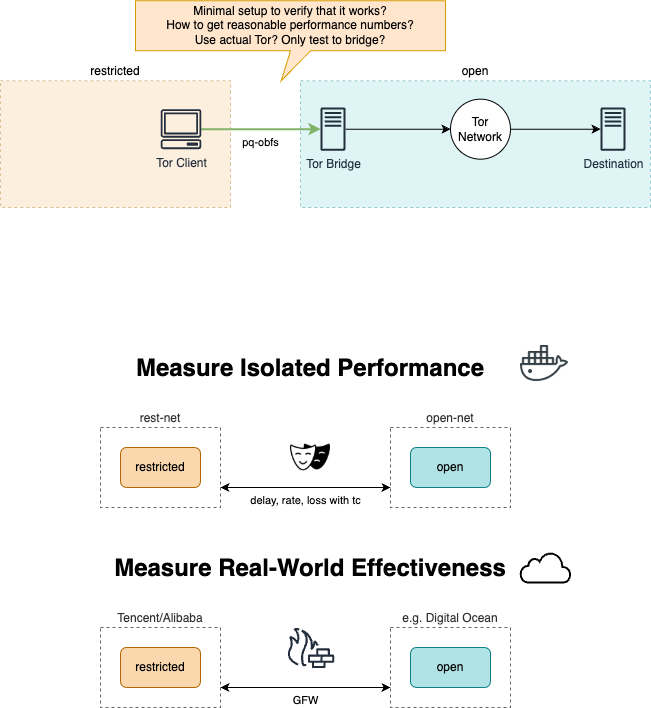

The diagram above was exported from draw.io. Its source (the exported page's mxGraphModel, read from the mxfile embedded in the PNG):
<mxGraphModel dx="993" dy="560" grid="1" gridSize="10" guides="1" tooltips="1" connect="1" arrows="1" fold="1" page="1" pageScale="1" pageWidth="700" pageHeight="750" math="0" shadow="0">
  <root>
    <mxCell id="0" />
    <mxCell id="1" parent="0" />
    <mxCell id="mMHQyQeZ5khlM5wpieee-25" value="rest-net" style="rounded=0;whiteSpace=wrap;html=1;fillColor=none;dashed=1;fontColor=#333333;strokeColor=#666666;labelPosition=center;verticalLabelPosition=top;align=center;verticalAlign=bottom;" vertex="1" parent="1">
      <mxGeometry x="140" y="440" width="120" height="80" as="geometry" />
    </mxCell>
    <mxCell id="mMHQyQeZ5khlM5wpieee-26" value="open-net" style="rounded=0;whiteSpace=wrap;html=1;fillColor=none;dashed=1;fontColor=#333333;strokeColor=#666666;labelPosition=center;verticalLabelPosition=top;align=center;verticalAlign=bottom;" vertex="1" parent="1">
      <mxGeometry x="430" y="440" width="120" height="80" as="geometry" />
    </mxCell>
    <mxCell id="mMHQyQeZ5khlM5wpieee-32" value="Tencent/Alibaba" style="rounded=0;whiteSpace=wrap;html=1;fillColor=none;dashed=1;fontColor=#333333;strokeColor=#666666;labelPosition=center;verticalLabelPosition=top;align=center;verticalAlign=bottom;" vertex="1" parent="1">
      <mxGeometry x="140" y="640" width="120" height="80" as="geometry" />
    </mxCell>
    <mxCell id="mMHQyQeZ5khlM5wpieee-33" value="e.g. Digital Ocean" style="rounded=0;whiteSpace=wrap;html=1;fillColor=none;dashed=1;fontColor=#333333;strokeColor=#666666;labelPosition=center;verticalLabelPosition=top;align=center;verticalAlign=bottom;" vertex="1" parent="1">
      <mxGeometry x="430" y="640" width="120" height="80" as="geometry" />
    </mxCell>
    <mxCell id="mMHQyQeZ5khlM5wpieee-2" value="open" style="rounded=0;whiteSpace=wrap;html=1;fillColor=#b0e3e6;dashed=1;strokeColor=#0e8088;labelPosition=center;verticalLabelPosition=top;align=center;verticalAlign=bottom;opacity=40;" vertex="1" parent="1">
      <mxGeometry x="340" y="93.33" width="350" height="126.67" as="geometry" />
    </mxCell>
    <mxCell id="mMHQyQeZ5khlM5wpieee-21" value="restricted" style="rounded=0;whiteSpace=wrap;html=1;fillColor=#fad7ac;dashed=1;strokeColor=#b46504;labelPosition=center;verticalLabelPosition=top;align=center;verticalAlign=bottom;opacity=40;" vertex="1" parent="1">
      <mxGeometry x="40" y="93.33" width="230" height="126.67" as="geometry" />
    </mxCell>
    <mxCell id="mMHQyQeZ5khlM5wpieee-4" value="&lt;h1 style=&quot;margin-top: 0px;&quot;&gt;Measure Isolated Performance&lt;/h1&gt;" style="text;html=1;whiteSpace=wrap;overflow=hidden;rounded=0;align=center;" vertex="1" parent="1">
      <mxGeometry x="100" y="360" width="500" height="40" as="geometry" />
    </mxCell>
    <mxCell id="mMHQyQeZ5khlM5wpieee-5" value="&lt;h1 style=&quot;margin-top: 0px;&quot;&gt;Measure Real-World Effectiveness&lt;/h1&gt;" style="text;html=1;whiteSpace=wrap;overflow=hidden;rounded=0;align=center;" vertex="1" parent="1">
      <mxGeometry x="100" y="560" width="500" height="40" as="geometry" />
    </mxCell>
    <mxCell id="mMHQyQeZ5khlM5wpieee-6" value="" style="shape=image;html=1;verticalAlign=top;verticalLabelPosition=bottom;labelBackgroundColor=#ffffff;imageAspect=0;aspect=fixed;image=https://cdn0.iconfinder.com/data/icons/social-media-2104/24/social_media_social_media_logo_docker-128.png" vertex="1" parent="1">
      <mxGeometry x="560" y="352" width="48" height="48" as="geometry" />
    </mxCell>
    <mxCell id="mMHQyQeZ5khlM5wpieee-14" style="edgeStyle=orthogonalEdgeStyle;rounded=0;orthogonalLoop=1;jettySize=auto;html=1;entryX=0;entryY=0.5;entryDx=0;entryDy=0;" edge="1" parent="1" source="mMHQyQeZ5khlM5wpieee-7" target="mMHQyQeZ5khlM5wpieee-12">
      <mxGeometry relative="1" as="geometry" />
    </mxCell>
    <mxCell id="mMHQyQeZ5khlM5wpieee-7" value="Tor Bridge" style="sketch=0;outlineConnect=0;fontColor=#232F3E;gradientColor=none;fillColor=#232F3D;strokeColor=none;dashed=0;verticalLabelPosition=bottom;verticalAlign=top;align=center;html=1;fontSize=12;fontStyle=0;aspect=fixed;pointerEvents=1;shape=mxgraph.aws4.traditional_server;" vertex="1" parent="1">
      <mxGeometry x="360" y="119.99999999999999" width="25" height="43.33" as="geometry" />
    </mxCell>
    <mxCell id="mMHQyQeZ5khlM5wpieee-9" value="Destination" style="sketch=0;outlineConnect=0;fontColor=#232F3E;gradientColor=none;fillColor=#232F3D;strokeColor=none;dashed=0;verticalLabelPosition=bottom;verticalAlign=top;align=center;html=1;fontSize=12;fontStyle=0;aspect=fixed;pointerEvents=1;shape=mxgraph.aws4.traditional_server;" vertex="1" parent="1">
      <mxGeometry x="640" y="120" width="25" height="43.33" as="geometry" />
    </mxCell>
    <mxCell id="mMHQyQeZ5khlM5wpieee-13" value="pq-obfs" style="edgeStyle=orthogonalEdgeStyle;rounded=0;orthogonalLoop=1;jettySize=auto;html=1;labelPosition=center;verticalLabelPosition=bottom;align=center;verticalAlign=top;fillColor=#d5e8d4;strokeColor=#82b366;strokeWidth=2;" edge="1" parent="1" source="mMHQyQeZ5khlM5wpieee-11" target="mMHQyQeZ5khlM5wpieee-7">
      <mxGeometry relative="1" as="geometry" />
    </mxCell>
    <mxCell id="mMHQyQeZ5khlM5wpieee-11" value="Tor&amp;nbsp;&lt;span style=&quot;background-color: initial;&quot;&gt;Client&lt;/span&gt;" style="sketch=0;outlineConnect=0;fontColor=#232F3E;gradientColor=none;fillColor=#232F3D;strokeColor=none;dashed=0;verticalLabelPosition=bottom;verticalAlign=top;align=center;html=1;fontSize=12;fontStyle=0;aspect=fixed;pointerEvents=1;shape=mxgraph.aws4.client;" vertex="1" parent="1">
      <mxGeometry x="200" y="121.66" width="41.05" height="40" as="geometry" />
    </mxCell>
    <mxCell id="mMHQyQeZ5khlM5wpieee-15" style="edgeStyle=orthogonalEdgeStyle;rounded=0;orthogonalLoop=1;jettySize=auto;html=1;" edge="1" parent="1" source="mMHQyQeZ5khlM5wpieee-12" target="mMHQyQeZ5khlM5wpieee-9">
      <mxGeometry relative="1" as="geometry" />
    </mxCell>
    <mxCell id="mMHQyQeZ5khlM5wpieee-12" value="Tor Network" style="ellipse;whiteSpace=wrap;html=1;aspect=fixed;" vertex="1" parent="1">
      <mxGeometry x="490" y="111.67" width="60" height="60" as="geometry" />
    </mxCell>
    <mxCell id="mMHQyQeZ5khlM5wpieee-22" value="restricted" style="rounded=1;whiteSpace=wrap;html=1;fillColor=#fad7ac;strokeColor=#b46504;" vertex="1" parent="1">
      <mxGeometry x="160" y="460" width="80" height="40" as="geometry" />
    </mxCell>
    <mxCell id="mMHQyQeZ5khlM5wpieee-23" value="open" style="rounded=1;whiteSpace=wrap;html=1;fillColor=#b0e3e6;strokeColor=#0e8088;" vertex="1" parent="1">
      <mxGeometry x="450" y="460" width="80" height="40" as="geometry" />
    </mxCell>
    <mxCell id="mMHQyQeZ5khlM5wpieee-28" value="delay, rate, loss with tc" style="edgeStyle=orthogonalEdgeStyle;rounded=0;orthogonalLoop=1;jettySize=auto;html=1;entryX=0;entryY=0.75;entryDx=0;entryDy=0;exitX=1;exitY=0.75;exitDx=0;exitDy=0;startArrow=classic;startFill=1;labelPosition=center;verticalLabelPosition=bottom;align=center;verticalAlign=top;" edge="1" parent="1" source="mMHQyQeZ5khlM5wpieee-25" target="mMHQyQeZ5khlM5wpieee-26">
      <mxGeometry relative="1" as="geometry" />
    </mxCell>
    <mxCell id="mMHQyQeZ5khlM5wpieee-29" value="restricted" style="rounded=1;whiteSpace=wrap;html=1;fillColor=#fad7ac;strokeColor=#b46504;" vertex="1" parent="1">
      <mxGeometry x="160" y="660" width="80" height="40" as="geometry" />
    </mxCell>
    <mxCell id="mMHQyQeZ5khlM5wpieee-30" value="open" style="rounded=1;whiteSpace=wrap;html=1;fillColor=#b0e3e6;strokeColor=#0e8088;" vertex="1" parent="1">
      <mxGeometry x="450" y="660" width="80" height="40" as="geometry" />
    </mxCell>
    <mxCell id="mMHQyQeZ5khlM5wpieee-31" value="GFW" style="edgeStyle=orthogonalEdgeStyle;rounded=0;orthogonalLoop=1;jettySize=auto;html=1;entryX=0;entryY=0.75;entryDx=0;entryDy=0;exitX=1;exitY=0.75;exitDx=0;exitDy=0;startArrow=classic;startFill=1;labelPosition=center;verticalLabelPosition=bottom;align=center;verticalAlign=top;" edge="1" parent="1" source="mMHQyQeZ5khlM5wpieee-32" target="mMHQyQeZ5khlM5wpieee-33">
      <mxGeometry relative="1" as="geometry" />
    </mxCell>
    <mxCell id="mMHQyQeZ5khlM5wpieee-34" value="" style="html=1;verticalLabelPosition=bottom;align=center;labelBackgroundColor=#ffffff;verticalAlign=top;strokeWidth=2;strokeColor=#000000;shadow=0;dashed=0;shape=mxgraph.ios7.icons.cloud;" vertex="1" parent="1">
      <mxGeometry x="560" y="565" width="50" height="30" as="geometry" />
    </mxCell>
    <mxCell id="mMHQyQeZ5khlM5wpieee-39" value="Minimal setup to verify that it works?&lt;div&gt;How to get reasonable performance numbers?&lt;br&gt;Use actual Tor? Only test to bridge?&lt;/div&gt;" style="shape=callout;whiteSpace=wrap;html=1;perimeter=calloutPerimeter;position2=0.47;fillColor=#ffe6cc;strokeColor=#d79b00;" vertex="1" parent="1">
      <mxGeometry x="175" y="13.33" width="310" height="80" as="geometry" />
    </mxCell>
    <mxCell id="mMHQyQeZ5khlM5wpieee-40" value="" style="sketch=0;outlineConnect=0;fontColor=#232F3E;gradientColor=none;fillColor=#232F3D;strokeColor=none;dashed=0;verticalLabelPosition=bottom;verticalAlign=top;align=center;html=1;fontSize=12;fontStyle=0;aspect=fixed;pointerEvents=1;shape=mxgraph.aws4.generic_firewall;" vertex="1" parent="1">
      <mxGeometry x="326" y="640" width="48" height="40.62" as="geometry" />
    </mxCell>
    <mxCell id="mMHQyQeZ5khlM5wpieee-41" value="" style="shape=image;html=1;verticalAlign=top;verticalLabelPosition=bottom;labelBackgroundColor=#ffffff;imageAspect=0;aspect=fixed;image=https://cdn4.iconfinder.com/data/icons/business-black-1/64/5-128.png" vertex="1" parent="1">
      <mxGeometry x="330" y="450" width="40" height="40" as="geometry" />
    </mxCell>
  </root>
</mxGraphModel>